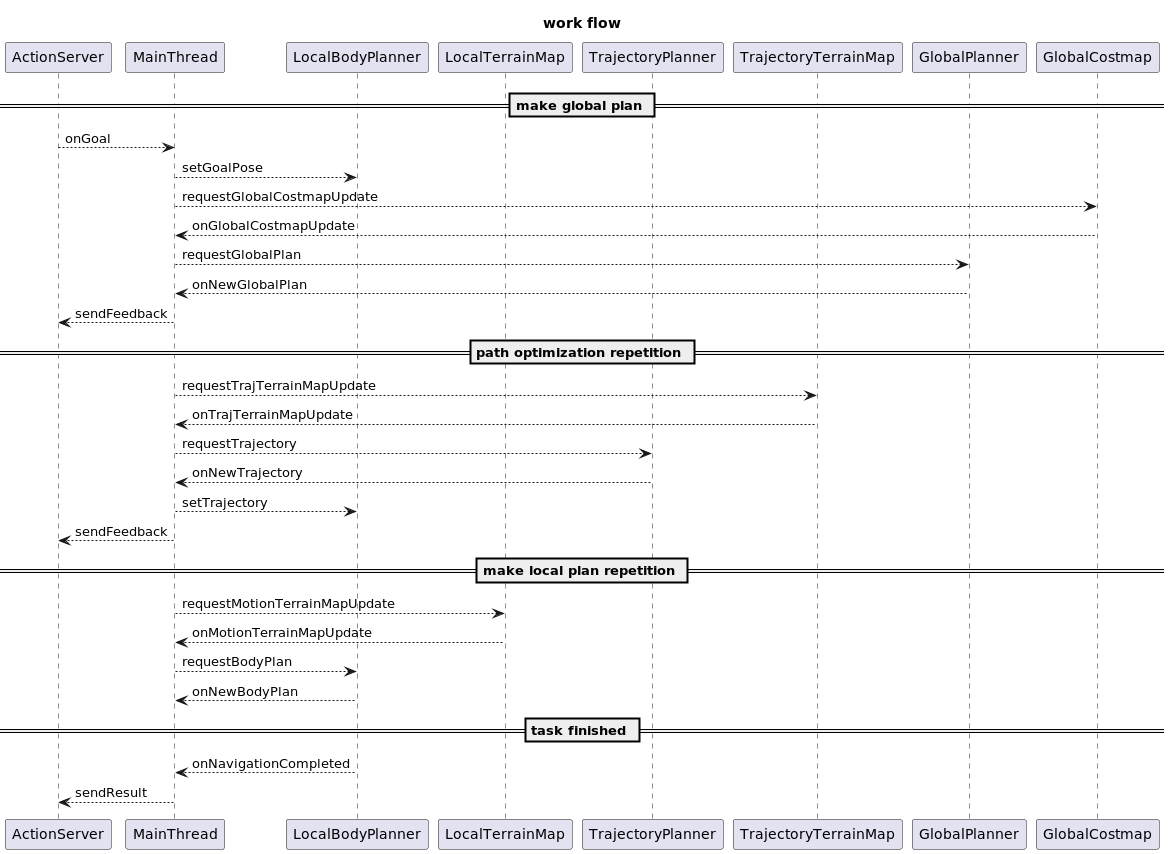

The diagram above was rendered by PlantUML. Its source (embedded in the PNG):
@startuml
title work flow

participant ActionServer       as action_server
participant MainThread         as main_thread
participant LocalBodyPlanner   as local_body_planner
participant LocalTerrainMap    as motion_terrain_map
participant TrajectoryPlanner  as trajectory_planner
participant TrajectoryTerrainMap  as trajectory_terrain_map
participant GlobalPlanner      as global_planner
participant GlobalCostmap      as global_costmap

== make global plan ==
action_server    --> main_thread:       onGoal
main_thread      --> local_body_planner:     setGoalPose
main_thread      --> global_costmap:    requestGlobalCostmapUpdate
global_costmap   --> main_thread:       onGlobalCostmapUpdate
main_thread      --> global_planner:    requestGlobalPlan
global_planner   --> main_thread:       onNewGlobalPlan
main_thread      --> action_server:     sendFeedback

== path optimization repetition ==
main_thread      --> trajectory_terrain_map: requestTrajTerrainMapUpdate
trajectory_terrain_map --> main_thread:       onTrajTerrainMapUpdate
main_thread      --> trajectory_planner:    requestTrajectory
trajectory_planner   --> main_thread:       onNewTrajectory
main_thread      --> local_body_planner:     setTrajectory
main_thread      --> action_server:     sendFeedback

== make local plan repetition ==
main_thread      --> motion_terrain_map:     requestMotionTerrainMapUpdate
motion_terrain_map    --> main_thread:       onMotionTerrainMapUpdate
main_thread      --> local_body_planner:     requestBodyPlan
local_body_planner    --> main_thread:       onNewBodyPlan

== task finished ==
local_body_planner    --> main_thread:       onNavigationCompleted
main_thread      --> action_server:     sendResult

@enduml